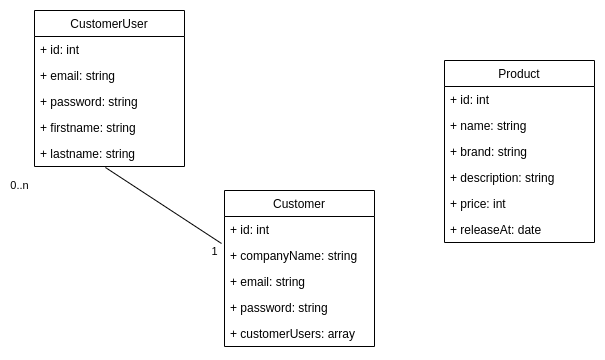

The diagram above was exported from draw.io. Its source (the exported page's mxGraphModel, read from the mxfile embedded in the PNG):
<mxGraphModel dx="1422" dy="809" grid="1" gridSize="10" guides="1" tooltips="1" connect="1" arrows="1" fold="1" page="1" pageScale="1" pageWidth="827" pageHeight="1169" math="0" shadow="0">
  <root>
    <mxCell id="WIyWlLk6GJQsqaUBKTNV-0" />
    <mxCell id="WIyWlLk6GJQsqaUBKTNV-1" parent="WIyWlLk6GJQsqaUBKTNV-0" />
    <mxCell id="E-Ik4HqR9c-nSQZMf3fZ-0" value="Customer" style="swimlane;fontStyle=0;childLayout=stackLayout;horizontal=1;startSize=26;fillColor=none;horizontalStack=0;resizeParent=1;resizeParentMax=0;resizeLast=0;collapsible=1;marginBottom=0;" parent="WIyWlLk6GJQsqaUBKTNV-1" vertex="1">
      <mxGeometry x="280" y="480" width="150" height="156" as="geometry" />
    </mxCell>
    <mxCell id="E-Ik4HqR9c-nSQZMf3fZ-1" value="+ id: int" style="text;strokeColor=none;fillColor=none;align=left;verticalAlign=top;spacingLeft=4;spacingRight=4;overflow=hidden;rotatable=0;points=[[0,0.5],[1,0.5]];portConstraint=eastwest;" parent="E-Ik4HqR9c-nSQZMf3fZ-0" vertex="1">
      <mxGeometry y="26" width="150" height="26" as="geometry" />
    </mxCell>
    <mxCell id="YA9UL3gxpjHyPecKS7jF-13" value="+ companyName: string" style="text;strokeColor=none;fillColor=none;align=left;verticalAlign=top;spacingLeft=4;spacingRight=4;overflow=hidden;rotatable=0;points=[[0,0.5],[1,0.5]];portConstraint=eastwest;" parent="E-Ik4HqR9c-nSQZMf3fZ-0" vertex="1">
      <mxGeometry y="52" width="150" height="26" as="geometry" />
    </mxCell>
    <mxCell id="YA9UL3gxpjHyPecKS7jF-1" value="+ email: string" style="text;strokeColor=none;fillColor=none;align=left;verticalAlign=top;spacingLeft=4;spacingRight=4;overflow=hidden;rotatable=0;points=[[0,0.5],[1,0.5]];portConstraint=eastwest;" parent="E-Ik4HqR9c-nSQZMf3fZ-0" vertex="1">
      <mxGeometry y="78" width="150" height="26" as="geometry" />
    </mxCell>
    <mxCell id="E-Ik4HqR9c-nSQZMf3fZ-3" value="+ password: string" style="text;strokeColor=none;fillColor=none;align=left;verticalAlign=top;spacingLeft=4;spacingRight=4;overflow=hidden;rotatable=0;points=[[0,0.5],[1,0.5]];portConstraint=eastwest;" parent="E-Ik4HqR9c-nSQZMf3fZ-0" vertex="1">
      <mxGeometry y="104" width="150" height="26" as="geometry" />
    </mxCell>
    <mxCell id="KDHlGMK0NlQ6bNis3qcj-1" value="+ customerUsers: array" style="text;strokeColor=none;fillColor=none;align=left;verticalAlign=top;spacingLeft=4;spacingRight=4;overflow=hidden;rotatable=0;points=[[0,0.5],[1,0.5]];portConstraint=eastwest;" parent="E-Ik4HqR9c-nSQZMf3fZ-0" vertex="1">
      <mxGeometry y="130" width="150" height="26" as="geometry" />
    </mxCell>
    <mxCell id="KDHlGMK0NlQ6bNis3qcj-4" value="CustomerUser" style="swimlane;fontStyle=0;childLayout=stackLayout;horizontal=1;startSize=26;fillColor=none;horizontalStack=0;resizeParent=1;resizeParentMax=0;resizeLast=0;collapsible=1;marginBottom=0;" parent="WIyWlLk6GJQsqaUBKTNV-1" vertex="1">
      <mxGeometry x="90" y="300" width="150" height="156" as="geometry" />
    </mxCell>
    <mxCell id="KDHlGMK0NlQ6bNis3qcj-5" value="+ id: int" style="text;strokeColor=none;fillColor=none;align=left;verticalAlign=top;spacingLeft=4;spacingRight=4;overflow=hidden;rotatable=0;points=[[0,0.5],[1,0.5]];portConstraint=eastwest;" parent="KDHlGMK0NlQ6bNis3qcj-4" vertex="1">
      <mxGeometry y="26" width="150" height="26" as="geometry" />
    </mxCell>
    <mxCell id="KDHlGMK0NlQ6bNis3qcj-6" value="+ email: string" style="text;strokeColor=none;fillColor=none;align=left;verticalAlign=top;spacingLeft=4;spacingRight=4;overflow=hidden;rotatable=0;points=[[0,0.5],[1,0.5]];portConstraint=eastwest;" parent="KDHlGMK0NlQ6bNis3qcj-4" vertex="1">
      <mxGeometry y="52" width="150" height="26" as="geometry" />
    </mxCell>
    <mxCell id="KDHlGMK0NlQ6bNis3qcj-8" value="+ password: string" style="text;strokeColor=none;fillColor=none;align=left;verticalAlign=top;spacingLeft=4;spacingRight=4;overflow=hidden;rotatable=0;points=[[0,0.5],[1,0.5]];portConstraint=eastwest;" parent="KDHlGMK0NlQ6bNis3qcj-4" vertex="1">
      <mxGeometry y="78" width="150" height="26" as="geometry" />
    </mxCell>
    <mxCell id="KDHlGMK0NlQ6bNis3qcj-7" value="+ firstname: string" style="text;strokeColor=none;fillColor=none;align=left;verticalAlign=top;spacingLeft=4;spacingRight=4;overflow=hidden;rotatable=0;points=[[0,0.5],[1,0.5]];portConstraint=eastwest;" parent="KDHlGMK0NlQ6bNis3qcj-4" vertex="1">
      <mxGeometry y="104" width="150" height="26" as="geometry" />
    </mxCell>
    <mxCell id="kUNbm2rMOgOrpTZWYGOh-1" value="+ lastname: string" style="text;strokeColor=none;fillColor=none;align=left;verticalAlign=top;spacingLeft=4;spacingRight=4;overflow=hidden;rotatable=0;points=[[0,0.5],[1,0.5]];portConstraint=eastwest;" parent="KDHlGMK0NlQ6bNis3qcj-4" vertex="1">
      <mxGeometry y="130" width="150" height="26" as="geometry" />
    </mxCell>
    <mxCell id="KDHlGMK0NlQ6bNis3qcj-9" value="Product" style="swimlane;fontStyle=0;childLayout=stackLayout;horizontal=1;startSize=26;fillColor=none;horizontalStack=0;resizeParent=1;resizeParentMax=0;resizeLast=0;collapsible=1;marginBottom=0;" parent="WIyWlLk6GJQsqaUBKTNV-1" vertex="1">
      <mxGeometry x="500" y="350" width="150" height="182" as="geometry" />
    </mxCell>
    <mxCell id="KDHlGMK0NlQ6bNis3qcj-10" value="+ id: int" style="text;strokeColor=none;fillColor=none;align=left;verticalAlign=top;spacingLeft=4;spacingRight=4;overflow=hidden;rotatable=0;points=[[0,0.5],[1,0.5]];portConstraint=eastwest;" parent="KDHlGMK0NlQ6bNis3qcj-9" vertex="1">
      <mxGeometry y="26" width="150" height="26" as="geometry" />
    </mxCell>
    <mxCell id="KDHlGMK0NlQ6bNis3qcj-11" value="+ name: string" style="text;strokeColor=none;fillColor=none;align=left;verticalAlign=top;spacingLeft=4;spacingRight=4;overflow=hidden;rotatable=0;points=[[0,0.5],[1,0.5]];portConstraint=eastwest;" parent="KDHlGMK0NlQ6bNis3qcj-9" vertex="1">
      <mxGeometry y="52" width="150" height="26" as="geometry" />
    </mxCell>
    <mxCell id="KDHlGMK0NlQ6bNis3qcj-13" value="+ brand: string" style="text;strokeColor=none;fillColor=none;align=left;verticalAlign=top;spacingLeft=4;spacingRight=4;overflow=hidden;rotatable=0;points=[[0,0.5],[1,0.5]];portConstraint=eastwest;" parent="KDHlGMK0NlQ6bNis3qcj-9" vertex="1">
      <mxGeometry y="78" width="150" height="26" as="geometry" />
    </mxCell>
    <mxCell id="KDHlGMK0NlQ6bNis3qcj-14" value="+ description: string" style="text;strokeColor=none;fillColor=none;align=left;verticalAlign=top;spacingLeft=4;spacingRight=4;overflow=hidden;rotatable=0;points=[[0,0.5],[1,0.5]];portConstraint=eastwest;" parent="KDHlGMK0NlQ6bNis3qcj-9" vertex="1">
      <mxGeometry y="104" width="150" height="26" as="geometry" />
    </mxCell>
    <mxCell id="KDHlGMK0NlQ6bNis3qcj-12" value="+ price: int" style="text;strokeColor=none;fillColor=none;align=left;verticalAlign=top;spacingLeft=4;spacingRight=4;overflow=hidden;rotatable=0;points=[[0,0.5],[1,0.5]];portConstraint=eastwest;" parent="KDHlGMK0NlQ6bNis3qcj-9" vertex="1">
      <mxGeometry y="130" width="150" height="26" as="geometry" />
    </mxCell>
    <mxCell id="kUNbm2rMOgOrpTZWYGOh-0" value="+ releaseAt: date" style="text;strokeColor=none;fillColor=none;align=left;verticalAlign=top;spacingLeft=4;spacingRight=4;overflow=hidden;rotatable=0;points=[[0,0.5],[1,0.5]];portConstraint=eastwest;" parent="KDHlGMK0NlQ6bNis3qcj-9" vertex="1">
      <mxGeometry y="156" width="150" height="26" as="geometry" />
    </mxCell>
    <mxCell id="ykFP2yLHHT71FsHXipn4-0" value="" style="endArrow=none;html=1;exitX=0.473;exitY=1.038;exitDx=0;exitDy=0;exitPerimeter=0;elbow=vertical;entryX=-0.02;entryY=1.038;entryDx=0;entryDy=0;entryPerimeter=0;" parent="WIyWlLk6GJQsqaUBKTNV-1" source="kUNbm2rMOgOrpTZWYGOh-1" target="E-Ik4HqR9c-nSQZMf3fZ-1" edge="1">
      <mxGeometry width="50" height="50" relative="1" as="geometry">
        <mxPoint x="-29.1" y="520" as="sourcePoint" />
        <mxPoint x="260" y="522" as="targetPoint" />
      </mxGeometry>
    </mxCell>
    <mxCell id="ykFP2yLHHT71FsHXipn4-1" value="1" style="edgeLabel;html=1;align=center;verticalAlign=middle;resizable=0;points=[];" parent="ykFP2yLHHT71FsHXipn4-0" vertex="1" connectable="0">
      <mxGeometry x="0.9138" y="1" relative="1" as="geometry">
        <mxPoint x="-3.03" y="11.92" as="offset" />
      </mxGeometry>
    </mxCell>
    <mxCell id="ykFP2yLHHT71FsHXipn4-2" value="0..n" style="edgeLabel;html=1;align=center;verticalAlign=middle;resizable=0;points=[];" parent="ykFP2yLHHT71FsHXipn4-0" vertex="1" connectable="0">
      <mxGeometry x="-0.9068" y="1" relative="1" as="geometry">
        <mxPoint x="-92" y="15.260000000000002" as="offset" />
      </mxGeometry>
    </mxCell>
  </root>
</mxGraphModel>